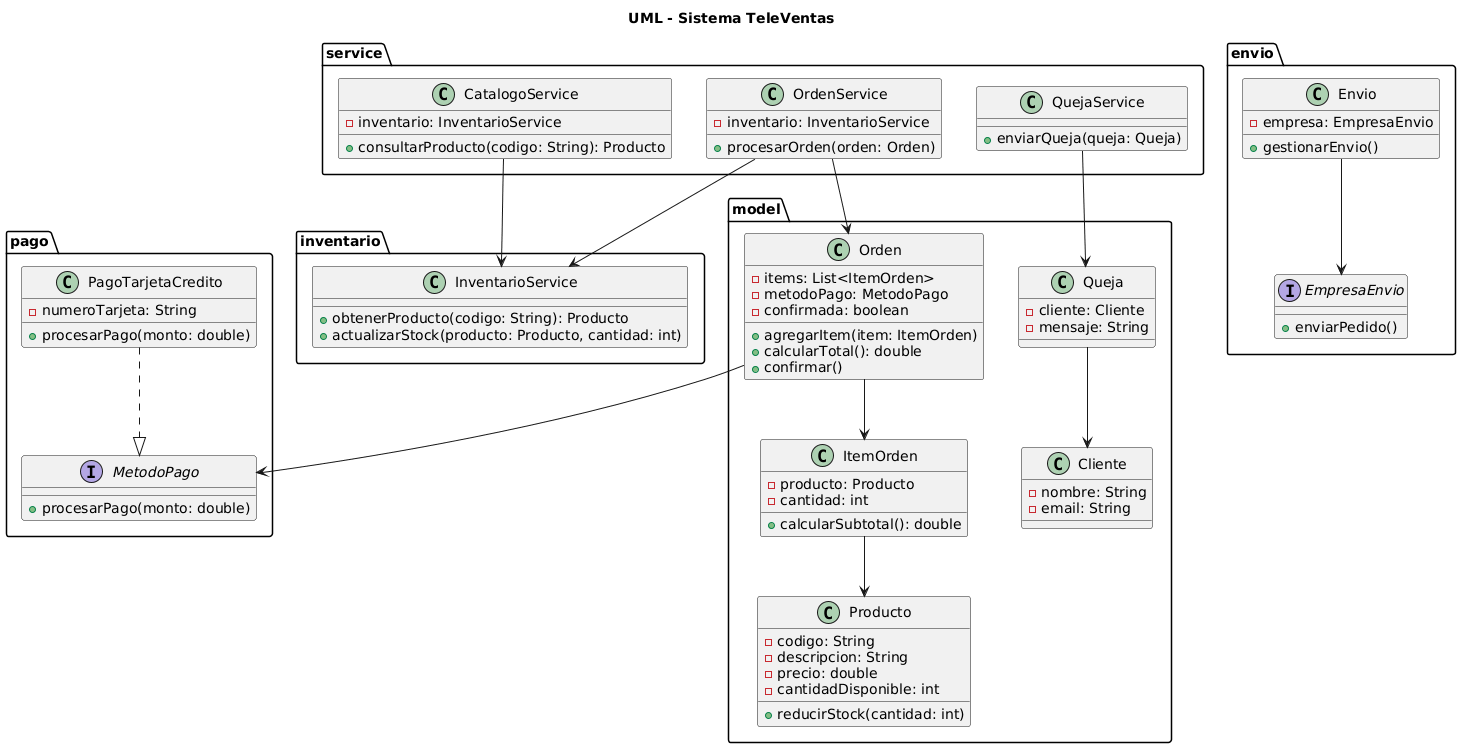

The diagram above was rendered by PlantUML. Its source (embedded in the PNG):
@startuml
title UML - Sistema TeleVentas

package model {
    class Producto {
        -codigo: String
        -descripcion: String
        -precio: double
        -cantidadDisponible: int
        +reducirStock(cantidad: int)
    }

    class Cliente {
        -nombre: String
        -email: String
    }

    class ItemOrden {
        -producto: Producto
        -cantidad: int
        +calcularSubtotal(): double
    }

    class Orden {
        -items: List<ItemOrden>
        -metodoPago: MetodoPago
        -confirmada: boolean
        +agregarItem(item: ItemOrden)
        +calcularTotal(): double
        +confirmar()
    }

    class Queja {
        -cliente: Cliente
        -mensaje: String
    }
}

package pago {
    interface MetodoPago {
        +procesarPago(monto: double)
    }

    class PagoTarjetaCredito {
        -numeroTarjeta: String
        +procesarPago(monto: double)
    }
}

package envio {
    interface EmpresaEnvio {
        +enviarPedido()
    }

    class Envio {
        -empresa: EmpresaEnvio
        +gestionarEnvio()
    }
}

package inventario {
    class InventarioService {
        +obtenerProducto(codigo: String): Producto
        +actualizarStock(producto: Producto, cantidad: int)
    }
}

package service {
    class CatalogoService {
        -inventario: InventarioService
        +consultarProducto(codigo: String): Producto
    }

    class OrdenService {
        -inventario: InventarioService
        +procesarOrden(orden: Orden)
    }

    class QuejaService {
        +enviarQueja(queja: Queja)
    }
}

ItemOrden --> Producto
Orden --> ItemOrden
Orden --> MetodoPago
Queja --> Cliente

PagoTarjetaCredito ..|> MetodoPago

CatalogoService --> InventarioService
OrdenService --> InventarioService
OrdenService --> Orden
QuejaService --> Queja

Envio --> EmpresaEnvio
@enduml